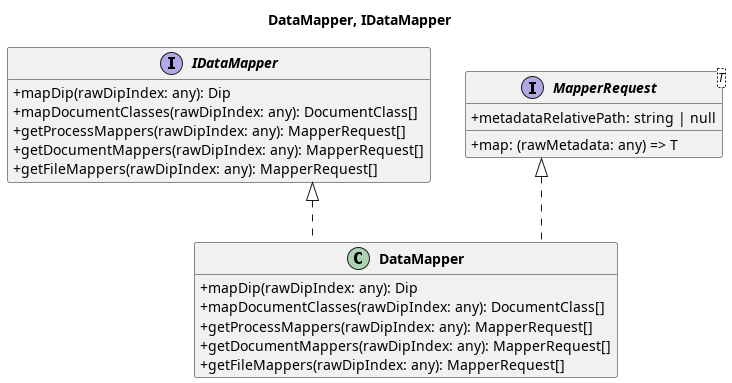

The diagram above was rendered by PlantUML. Its source (embedded in the PNG):
@startuml Class Diagram - Main Indexing Flow - Group 2

top to bottom direction
skinparam classAttributeIconSize 0
skinparam classFontStyle bold
skinparam packageStyle rectangle
skinparam linetype ortho
hide empty members


title DataMapper, IDataMapper

  interface IDataMapper {
    + mapDip(rawDipIndex: any): Dip
    + mapDocumentClasses(rawDipIndex: any): DocumentClass[]
    + getProcessMappers(rawDipIndex: any): MapperRequest[]
    + getDocumentMappers(rawDipIndex: any): MapperRequest[]
    + getFileMappers(rawDipIndex: any): MapperRequest[]
  }

  class DataMapper {
    + mapDip(rawDipIndex: any): Dip
    + mapDocumentClasses(rawDipIndex: any): DocumentClass[]
    + getProcessMappers(rawDipIndex: any): MapperRequest[]
    + getDocumentMappers(rawDipIndex: any): MapperRequest[]
    + getFileMappers(rawDipIndex: any): MapperRequest[]
  }

  interface MapperRequest<T> {
    + metadataRelativePath: string | null
    + map: (rawMetadata: any) => T 
  }

IDataMapper <|.. DataMapper
MapperRequest <|.. DataMapper

@enduml